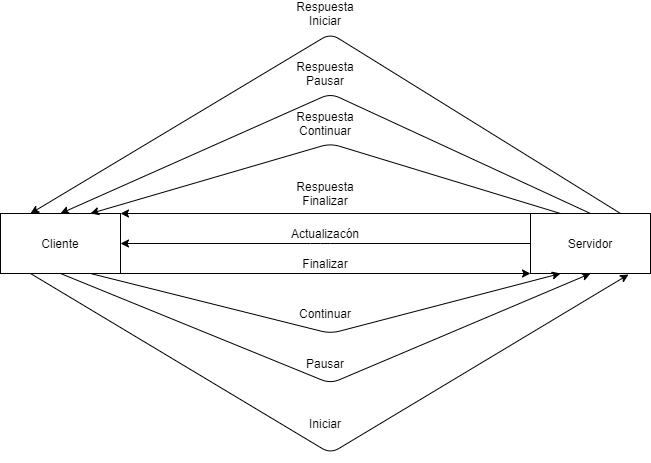

The diagram above was exported from draw.io. Its source (the exported page's mxGraphModel, read from the mxfile embedded in the PNG):
<mxGraphModel dx="981" dy="548" grid="1" gridSize="10" guides="1" tooltips="1" connect="1" arrows="1" fold="1" page="1" pageScale="1" pageWidth="850" pageHeight="1100" math="0" shadow="0">
  <root>
    <mxCell id="0" />
    <mxCell id="1" parent="0" />
    <mxCell id="Mvn9cfyl4MZSq8rDUVm5-1" value="Cliente" style="rounded=0;whiteSpace=wrap;html=1;" vertex="1" parent="1">
      <mxGeometry x="100" y="300" width="120" height="60" as="geometry" />
    </mxCell>
    <mxCell id="Mvn9cfyl4MZSq8rDUVm5-2" value="Servidor" style="rounded=0;whiteSpace=wrap;html=1;" vertex="1" parent="1">
      <mxGeometry x="630" y="300" width="120" height="60" as="geometry" />
    </mxCell>
    <mxCell id="Mvn9cfyl4MZSq8rDUVm5-3" value="" style="endArrow=classic;html=1;exitX=0;exitY=0.5;exitDx=0;exitDy=0;entryX=1;entryY=0.5;entryDx=0;entryDy=0;" edge="1" parent="1" source="Mvn9cfyl4MZSq8rDUVm5-2" target="Mvn9cfyl4MZSq8rDUVm5-1">
      <mxGeometry width="50" height="50" relative="1" as="geometry">
        <mxPoint x="400" y="70" as="sourcePoint" />
        <mxPoint x="450" y="20" as="targetPoint" />
        <Array as="points">
          <mxPoint x="420" y="330" />
        </Array>
      </mxGeometry>
    </mxCell>
    <mxCell id="Mvn9cfyl4MZSq8rDUVm5-4" value="Actualizacón" style="text;html=1;strokeColor=none;fillColor=none;align=center;verticalAlign=middle;whiteSpace=wrap;rounded=0;" vertex="1" parent="1">
      <mxGeometry x="405" y="310" width="40" height="20" as="geometry" />
    </mxCell>
    <mxCell id="Mvn9cfyl4MZSq8rDUVm5-5" value="" style="endArrow=classic;html=1;exitX=0.25;exitY=1;exitDx=0;exitDy=0;entryX=0.817;entryY=1.017;entryDx=0;entryDy=0;entryPerimeter=0;" edge="1" parent="1" source="Mvn9cfyl4MZSq8rDUVm5-1" target="Mvn9cfyl4MZSq8rDUVm5-2">
      <mxGeometry width="50" height="50" relative="1" as="geometry">
        <mxPoint x="400" y="310" as="sourcePoint" />
        <mxPoint x="450" y="260" as="targetPoint" />
        <Array as="points">
          <mxPoint x="430" y="540" />
        </Array>
      </mxGeometry>
    </mxCell>
    <mxCell id="Mvn9cfyl4MZSq8rDUVm5-6" value="Iniciar" style="text;html=1;strokeColor=none;fillColor=none;align=center;verticalAlign=middle;whiteSpace=wrap;rounded=0;" vertex="1" parent="1">
      <mxGeometry x="405" y="500" width="40" height="20" as="geometry" />
    </mxCell>
    <mxCell id="Mvn9cfyl4MZSq8rDUVm5-7" value="" style="endArrow=classic;html=1;exitX=0.5;exitY=1;exitDx=0;exitDy=0;entryX=0.5;entryY=1;entryDx=0;entryDy=0;" edge="1" parent="1" source="Mvn9cfyl4MZSq8rDUVm5-1" target="Mvn9cfyl4MZSq8rDUVm5-2">
      <mxGeometry width="50" height="50" relative="1" as="geometry">
        <mxPoint x="400" y="310" as="sourcePoint" />
        <mxPoint x="450" y="260" as="targetPoint" />
        <Array as="points">
          <mxPoint x="430" y="470" />
        </Array>
      </mxGeometry>
    </mxCell>
    <mxCell id="Mvn9cfyl4MZSq8rDUVm5-8" value="Pausar" style="text;html=1;strokeColor=none;fillColor=none;align=center;verticalAlign=middle;whiteSpace=wrap;rounded=0;" vertex="1" parent="1">
      <mxGeometry x="405" y="440" width="40" height="20" as="geometry" />
    </mxCell>
    <mxCell id="Mvn9cfyl4MZSq8rDUVm5-9" value="" style="endArrow=classic;html=1;entryX=0;entryY=1;entryDx=0;entryDy=0;exitX=1;exitY=1;exitDx=0;exitDy=0;" edge="1" parent="1" source="Mvn9cfyl4MZSq8rDUVm5-1" target="Mvn9cfyl4MZSq8rDUVm5-2">
      <mxGeometry width="50" height="50" relative="1" as="geometry">
        <mxPoint x="250" y="360" as="sourcePoint" />
        <mxPoint x="450" y="260" as="targetPoint" />
      </mxGeometry>
    </mxCell>
    <mxCell id="Mvn9cfyl4MZSq8rDUVm5-10" value="Finalizar" style="text;html=1;strokeColor=none;fillColor=none;align=center;verticalAlign=middle;whiteSpace=wrap;rounded=0;" vertex="1" parent="1">
      <mxGeometry x="405" y="340" width="40" height="20" as="geometry" />
    </mxCell>
    <mxCell id="Mvn9cfyl4MZSq8rDUVm5-12" value="" style="endArrow=classic;html=1;exitX=0;exitY=0;exitDx=0;exitDy=0;entryX=1;entryY=0;entryDx=0;entryDy=0;" edge="1" parent="1" source="Mvn9cfyl4MZSq8rDUVm5-2" target="Mvn9cfyl4MZSq8rDUVm5-1">
      <mxGeometry width="50" height="50" relative="1" as="geometry">
        <mxPoint x="400" y="310" as="sourcePoint" />
        <mxPoint x="450" y="260" as="targetPoint" />
      </mxGeometry>
    </mxCell>
    <mxCell id="Mvn9cfyl4MZSq8rDUVm5-13" value="" style="endArrow=classic;html=1;exitX=0.5;exitY=0;exitDx=0;exitDy=0;entryX=0.5;entryY=0;entryDx=0;entryDy=0;" edge="1" parent="1" source="Mvn9cfyl4MZSq8rDUVm5-2" target="Mvn9cfyl4MZSq8rDUVm5-1">
      <mxGeometry width="50" height="50" relative="1" as="geometry">
        <mxPoint x="160" y="220" as="sourcePoint" />
        <mxPoint x="430" y="280" as="targetPoint" />
        <Array as="points">
          <mxPoint x="430" y="180" />
        </Array>
      </mxGeometry>
    </mxCell>
    <mxCell id="Mvn9cfyl4MZSq8rDUVm5-14" value="" style="endArrow=classic;html=1;exitX=0.75;exitY=0;exitDx=0;exitDy=0;entryX=0.25;entryY=0;entryDx=0;entryDy=0;" edge="1" parent="1" source="Mvn9cfyl4MZSq8rDUVm5-2" target="Mvn9cfyl4MZSq8rDUVm5-1">
      <mxGeometry width="50" height="50" relative="1" as="geometry">
        <mxPoint x="126" y="120" as="sourcePoint" />
        <mxPoint x="340" y="220" as="targetPoint" />
        <Array as="points">
          <mxPoint x="430" y="120" />
        </Array>
      </mxGeometry>
    </mxCell>
    <mxCell id="Mvn9cfyl4MZSq8rDUVm5-15" value="Respuesta Iniciar" style="text;html=1;strokeColor=none;fillColor=none;align=center;verticalAlign=middle;whiteSpace=wrap;rounded=0;" vertex="1" parent="1">
      <mxGeometry x="405" y="90" width="40" height="20" as="geometry" />
    </mxCell>
    <mxCell id="Mvn9cfyl4MZSq8rDUVm5-16" value="Respuesta&lt;br&gt;Finalizar" style="text;html=1;strokeColor=none;fillColor=none;align=center;verticalAlign=middle;whiteSpace=wrap;rounded=0;" vertex="1" parent="1">
      <mxGeometry x="405" y="270" width="40" height="20" as="geometry" />
    </mxCell>
    <mxCell id="Mvn9cfyl4MZSq8rDUVm5-18" value="Respuesta Pausar" style="text;html=1;strokeColor=none;fillColor=none;align=center;verticalAlign=middle;whiteSpace=wrap;rounded=0;" vertex="1" parent="1">
      <mxGeometry x="405" y="150" width="40" height="20" as="geometry" />
    </mxCell>
    <mxCell id="Mvn9cfyl4MZSq8rDUVm5-19" value="" style="endArrow=classic;html=1;exitX=0.75;exitY=1;exitDx=0;exitDy=0;entryX=0.25;entryY=1;entryDx=0;entryDy=0;" edge="1" parent="1" source="Mvn9cfyl4MZSq8rDUVm5-1" target="Mvn9cfyl4MZSq8rDUVm5-2">
      <mxGeometry width="50" height="50" relative="1" as="geometry">
        <mxPoint x="170" y="370" as="sourcePoint" />
        <mxPoint x="700" y="370" as="targetPoint" />
        <Array as="points">
          <mxPoint x="430" y="420" />
        </Array>
      </mxGeometry>
    </mxCell>
    <mxCell id="Mvn9cfyl4MZSq8rDUVm5-20" value="Continuar" style="text;html=1;strokeColor=none;fillColor=none;align=center;verticalAlign=middle;whiteSpace=wrap;rounded=0;" vertex="1" parent="1">
      <mxGeometry x="405" y="390" width="40" height="20" as="geometry" />
    </mxCell>
    <mxCell id="Mvn9cfyl4MZSq8rDUVm5-21" value="" style="endArrow=classic;html=1;exitX=0.25;exitY=0;exitDx=0;exitDy=0;entryX=0.75;entryY=0;entryDx=0;entryDy=0;" edge="1" parent="1" source="Mvn9cfyl4MZSq8rDUVm5-2" target="Mvn9cfyl4MZSq8rDUVm5-1">
      <mxGeometry width="50" height="50" relative="1" as="geometry">
        <mxPoint x="700" y="310" as="sourcePoint" />
        <mxPoint x="170" y="310" as="targetPoint" />
        <Array as="points">
          <mxPoint x="430" y="230" />
        </Array>
      </mxGeometry>
    </mxCell>
    <mxCell id="Mvn9cfyl4MZSq8rDUVm5-22" value="Respuesta Continuar" style="text;html=1;strokeColor=none;fillColor=none;align=center;verticalAlign=middle;whiteSpace=wrap;rounded=0;" vertex="1" parent="1">
      <mxGeometry x="405" y="200" width="40" height="20" as="geometry" />
    </mxCell>
  </root>
</mxGraphModel>